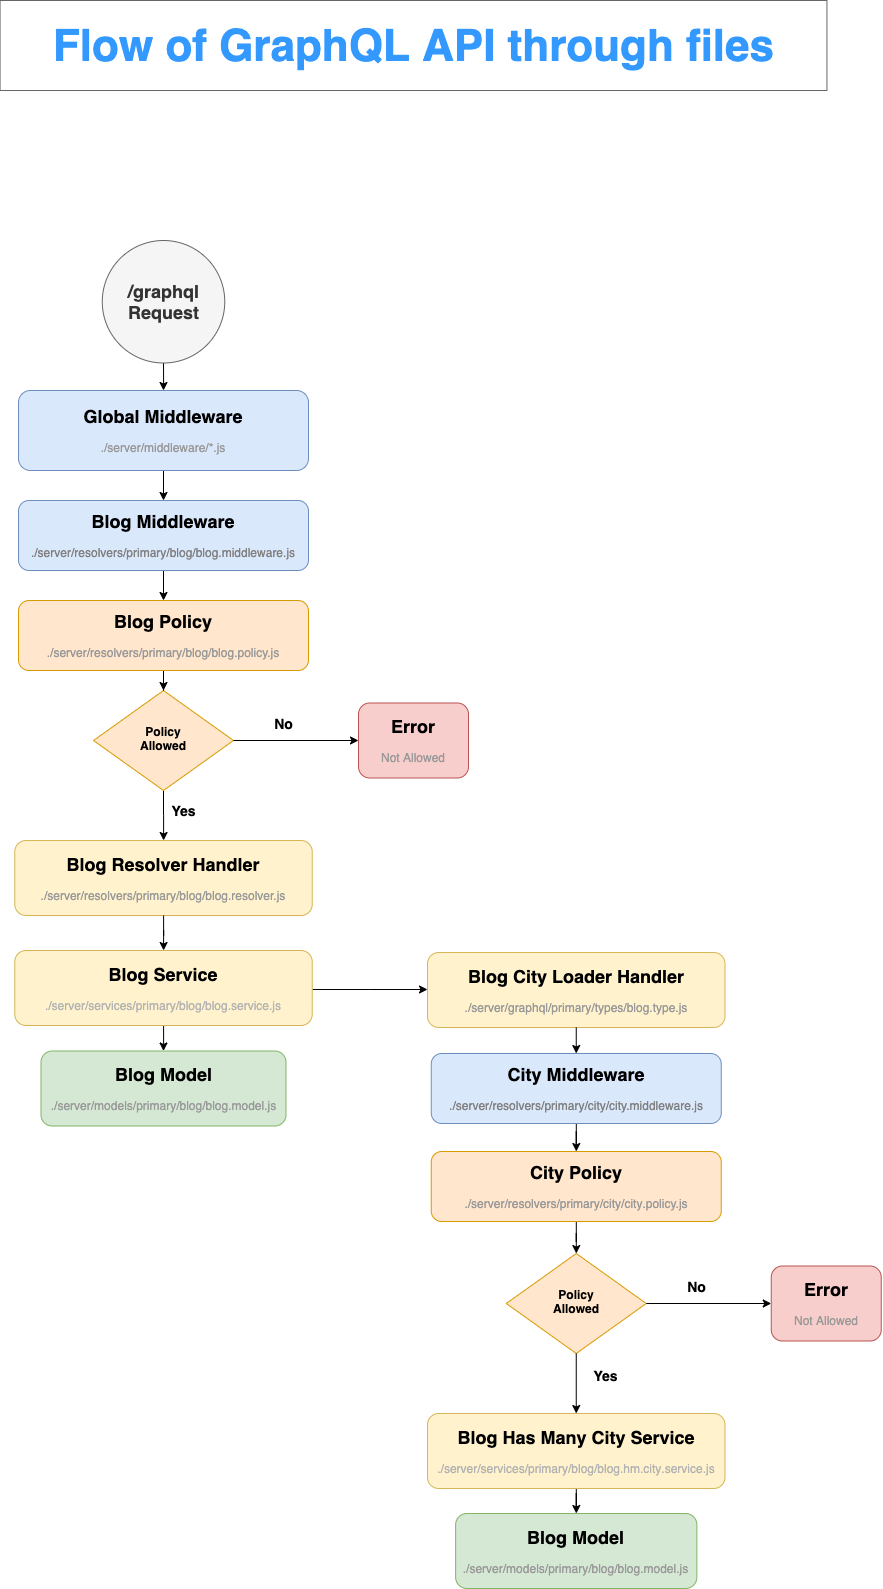

The diagram above was exported from draw.io. Its source (the exported page's mxGraphModel, read from the mxfile embedded in the PNG):
<mxGraphModel dx="1106" dy="1999" grid="1" gridSize="10" guides="1" tooltips="1" connect="1" arrows="1" fold="1" page="1" pageScale="1" pageWidth="827" pageHeight="1169" math="0" shadow="0">
  <root>
    <mxCell id="WIyWlLk6GJQsqaUBKTNV-0" />
    <mxCell id="WIyWlLk6GJQsqaUBKTNV-1" parent="WIyWlLk6GJQsqaUBKTNV-0" />
    <mxCell id="7DbpcIEE7rbwyy__eAX0-11" value="" style="edgeStyle=orthogonalEdgeStyle;rounded=0;orthogonalLoop=1;jettySize=auto;html=1;" parent="WIyWlLk6GJQsqaUBKTNV-1" source="WIyWlLk6GJQsqaUBKTNV-3" target="WIyWlLk6GJQsqaUBKTNV-7" edge="1">
      <mxGeometry relative="1" as="geometry" />
    </mxCell>
    <mxCell id="WIyWlLk6GJQsqaUBKTNV-3" value="&lt;b&gt;&lt;font style=&quot;font-size: 18px&quot;&gt;Global Middleware&lt;/font&gt;&lt;/b&gt;&lt;br&gt;&lt;br&gt;&lt;font color=&quot;#999999&quot;&gt;./server/middleware/*.js&lt;/font&gt;" style="rounded=1;whiteSpace=wrap;html=1;fontSize=12;glass=0;strokeWidth=1;shadow=0;fillColor=#dae8fc;strokeColor=#6c8ebf;" parent="WIyWlLk6GJQsqaUBKTNV-1" vertex="1">
      <mxGeometry x="260" y="110" width="290" height="80" as="geometry" />
    </mxCell>
    <mxCell id="7DbpcIEE7rbwyy__eAX0-12" value="" style="edgeStyle=orthogonalEdgeStyle;rounded=0;orthogonalLoop=1;jettySize=auto;html=1;" parent="WIyWlLk6GJQsqaUBKTNV-1" source="WIyWlLk6GJQsqaUBKTNV-7" target="7DbpcIEE7rbwyy__eAX0-0" edge="1">
      <mxGeometry relative="1" as="geometry" />
    </mxCell>
    <mxCell id="WIyWlLk6GJQsqaUBKTNV-7" value="&lt;b&gt;&lt;font style=&quot;font-size: 18px&quot;&gt;Blog Middleware&lt;/font&gt;&lt;/b&gt;&lt;br&gt;&lt;br&gt;&lt;font color=&quot;#808080&quot;&gt;./server/resolvers/primary/blog/blog.middleware.js&lt;/font&gt;" style="rounded=1;whiteSpace=wrap;html=1;fontSize=12;glass=0;strokeWidth=1;shadow=0;fillColor=#dae8fc;strokeColor=#6c8ebf;" parent="WIyWlLk6GJQsqaUBKTNV-1" vertex="1">
      <mxGeometry x="260" y="220" width="290" height="70" as="geometry" />
    </mxCell>
    <mxCell id="7DbpcIEE7rbwyy__eAX0-14" value="" style="edgeStyle=orthogonalEdgeStyle;rounded=0;orthogonalLoop=1;jettySize=auto;html=1;" parent="WIyWlLk6GJQsqaUBKTNV-1" source="WIyWlLk6GJQsqaUBKTNV-10" target="WIyWlLk6GJQsqaUBKTNV-12" edge="1">
      <mxGeometry relative="1" as="geometry" />
    </mxCell>
    <mxCell id="WIyWlLk6GJQsqaUBKTNV-10" value="&lt;b&gt;Policy&lt;br&gt;Allowed&lt;/b&gt;" style="rhombus;whiteSpace=wrap;html=1;shadow=0;fontFamily=Helvetica;fontSize=12;align=center;strokeWidth=1;spacing=6;spacingTop=-4;fillColor=#ffe6cc;strokeColor=#d79b00;" parent="WIyWlLk6GJQsqaUBKTNV-1" vertex="1">
      <mxGeometry x="335" y="410" width="140" height="100" as="geometry" />
    </mxCell>
    <mxCell id="7DbpcIEE7rbwyy__eAX0-15" value="" style="edgeStyle=orthogonalEdgeStyle;rounded=0;orthogonalLoop=1;jettySize=auto;html=1;" parent="WIyWlLk6GJQsqaUBKTNV-1" source="7DbpcIEE7rbwyy__eAX0-17" target="7DbpcIEE7rbwyy__eAX0-9" edge="1">
      <mxGeometry relative="1" as="geometry" />
    </mxCell>
    <mxCell id="WIyWlLk6GJQsqaUBKTNV-12" value="&lt;b&gt;&lt;font style=&quot;font-size: 18px&quot;&gt;Blog Resolver Handler&lt;/font&gt;&lt;/b&gt;&lt;br&gt;&lt;br&gt;&lt;font color=&quot;#999999&quot;&gt;./server/resolvers/primary/blog/blog.resolver.js&lt;/font&gt;" style="rounded=1;whiteSpace=wrap;html=1;fontSize=12;glass=0;strokeWidth=1;shadow=0;fillColor=#fff2cc;strokeColor=#d6b656;" parent="WIyWlLk6GJQsqaUBKTNV-1" vertex="1">
      <mxGeometry x="256.25" y="560" width="297.5" height="75" as="geometry" />
    </mxCell>
    <mxCell id="7DbpcIEE7rbwyy__eAX0-13" value="" style="edgeStyle=orthogonalEdgeStyle;rounded=0;orthogonalLoop=1;jettySize=auto;html=1;" parent="WIyWlLk6GJQsqaUBKTNV-1" source="7DbpcIEE7rbwyy__eAX0-0" target="WIyWlLk6GJQsqaUBKTNV-10" edge="1">
      <mxGeometry relative="1" as="geometry" />
    </mxCell>
    <mxCell id="7DbpcIEE7rbwyy__eAX0-0" value="&lt;b&gt;&lt;font style=&quot;font-size: 18px&quot;&gt;Blog Policy&lt;/font&gt;&lt;/b&gt;&lt;br&gt;&lt;br&gt;&lt;font color=&quot;#999999&quot;&gt;./server/resolvers/primary/blog/blog.policy.js&lt;/font&gt;" style="rounded=1;whiteSpace=wrap;html=1;fontSize=12;glass=0;strokeWidth=1;shadow=0;fillColor=#ffe6cc;strokeColor=#d79b00;" parent="WIyWlLk6GJQsqaUBKTNV-1" vertex="1">
      <mxGeometry x="260" y="320" width="290" height="70" as="geometry" />
    </mxCell>
    <mxCell id="7DbpcIEE7rbwyy__eAX0-10" value="" style="edgeStyle=orthogonalEdgeStyle;rounded=0;orthogonalLoop=1;jettySize=auto;html=1;" parent="WIyWlLk6GJQsqaUBKTNV-1" source="7DbpcIEE7rbwyy__eAX0-8" target="WIyWlLk6GJQsqaUBKTNV-3" edge="1">
      <mxGeometry relative="1" as="geometry" />
    </mxCell>
    <mxCell id="7DbpcIEE7rbwyy__eAX0-8" value="&lt;font style=&quot;font-size: 18px&quot;&gt;&lt;b&gt;/graphql Request&lt;/b&gt;&lt;/font&gt;" style="ellipse;whiteSpace=wrap;html=1;aspect=fixed;fillColor=#f5f5f5;strokeColor=#666666;fontColor=#333333;" parent="WIyWlLk6GJQsqaUBKTNV-1" vertex="1">
      <mxGeometry x="343.76" y="-40" width="122.5" height="122.5" as="geometry" />
    </mxCell>
    <mxCell id="7DbpcIEE7rbwyy__eAX0-9" value="&lt;b&gt;&lt;font style=&quot;font-size: 18px&quot;&gt;Blog Model&lt;/font&gt;&lt;/b&gt;&lt;br&gt;&lt;br&gt;&lt;font color=&quot;#999999&quot;&gt;./server/models/primary/blog/blog.model.js&lt;/font&gt;" style="rounded=1;whiteSpace=wrap;html=1;fontSize=12;glass=0;strokeWidth=1;shadow=0;fillColor=#d5e8d4;strokeColor=#82b366;" parent="WIyWlLk6GJQsqaUBKTNV-1" vertex="1">
      <mxGeometry x="282.5" y="770.5" width="245" height="75" as="geometry" />
    </mxCell>
    <mxCell id="dNwQBnvztuJGEQ5r6vdQ-26" style="edgeStyle=elbowEdgeStyle;rounded=0;orthogonalLoop=1;jettySize=auto;elbow=vertical;html=1;" parent="WIyWlLk6GJQsqaUBKTNV-1" source="7DbpcIEE7rbwyy__eAX0-17" target="dNwQBnvztuJGEQ5r6vdQ-5" edge="1">
      <mxGeometry relative="1" as="geometry" />
    </mxCell>
    <mxCell id="7DbpcIEE7rbwyy__eAX0-17" value="&lt;b&gt;&lt;font style=&quot;font-size: 18px&quot;&gt;Blog Service&lt;/font&gt;&lt;/b&gt;&lt;br&gt;&lt;br&gt;&lt;font color=&quot;#b3b3b3&quot;&gt;./server/services/primary/blog/blog.service.js&lt;/font&gt;" style="rounded=1;whiteSpace=wrap;html=1;fontSize=12;glass=0;strokeWidth=1;shadow=0;fillColor=#fff2cc;strokeColor=#d6b656;" parent="WIyWlLk6GJQsqaUBKTNV-1" vertex="1">
      <mxGeometry x="256.25" y="670" width="297.5" height="75" as="geometry" />
    </mxCell>
    <mxCell id="7DbpcIEE7rbwyy__eAX0-18" value="" style="edgeStyle=orthogonalEdgeStyle;rounded=0;orthogonalLoop=1;jettySize=auto;html=1;" parent="WIyWlLk6GJQsqaUBKTNV-1" source="WIyWlLk6GJQsqaUBKTNV-12" target="7DbpcIEE7rbwyy__eAX0-17" edge="1">
      <mxGeometry relative="1" as="geometry">
        <mxPoint x="405.0999999999999" y="615" as="sourcePoint" />
        <mxPoint x="401.29999999999995" y="830" as="targetPoint" />
      </mxGeometry>
    </mxCell>
    <mxCell id="7DbpcIEE7rbwyy__eAX0-20" value="" style="endArrow=classic;html=1;exitX=1;exitY=0.5;exitDx=0;exitDy=0;" parent="WIyWlLk6GJQsqaUBKTNV-1" source="WIyWlLk6GJQsqaUBKTNV-10" edge="1">
      <mxGeometry width="50" height="50" relative="1" as="geometry">
        <mxPoint x="390" y="470" as="sourcePoint" />
        <mxPoint x="600" y="460" as="targetPoint" />
      </mxGeometry>
    </mxCell>
    <mxCell id="7DbpcIEE7rbwyy__eAX0-21" value="&lt;b&gt;&lt;font style=&quot;font-size: 18px&quot;&gt;Error&lt;br&gt;&lt;/font&gt;&lt;/b&gt;&lt;br&gt;&lt;font color=&quot;#999999&quot;&gt;Not Allowed&lt;/font&gt;" style="rounded=1;whiteSpace=wrap;html=1;fontSize=12;glass=0;strokeWidth=1;shadow=0;fillColor=#f8cecc;strokeColor=#b85450;" parent="WIyWlLk6GJQsqaUBKTNV-1" vertex="1">
      <mxGeometry x="600" y="422.5" width="110" height="75" as="geometry" />
    </mxCell>
    <mxCell id="7DbpcIEE7rbwyy__eAX0-22" value="No" style="text;strokeColor=none;fillColor=none;html=1;fontSize=14;fontStyle=1;verticalAlign=middle;align=center;" parent="WIyWlLk6GJQsqaUBKTNV-1" vertex="1">
      <mxGeometry x="475" y="422.5" width="100" height="40" as="geometry" />
    </mxCell>
    <mxCell id="7DbpcIEE7rbwyy__eAX0-23" value="Yes" style="text;strokeColor=none;fillColor=none;html=1;fontSize=14;fontStyle=1;verticalAlign=middle;align=center;" parent="WIyWlLk6GJQsqaUBKTNV-1" vertex="1">
      <mxGeometry x="375" y="510" width="100" height="40" as="geometry" />
    </mxCell>
    <mxCell id="7DbpcIEE7rbwyy__eAX0-24" value="&lt;font style=&quot;font-size: 44px&quot;&gt;Flow of GraphQL API through files&lt;/font&gt;" style="text;strokeColor=#666666;fillColor=#FFFFFF;html=1;fontSize=24;fontStyle=1;verticalAlign=middle;align=center;fontColor=#3399FF;" parent="WIyWlLk6GJQsqaUBKTNV-1" vertex="1">
      <mxGeometry x="241.57" y="-280" width="826.87" height="90" as="geometry" />
    </mxCell>
    <mxCell id="dNwQBnvztuJGEQ5r6vdQ-0" value="" style="edgeStyle=orthogonalEdgeStyle;rounded=0;orthogonalLoop=1;jettySize=auto;html=1;" parent="WIyWlLk6GJQsqaUBKTNV-1" source="dNwQBnvztuJGEQ5r6vdQ-1" target="dNwQBnvztuJGEQ5r6vdQ-7" edge="1">
      <mxGeometry relative="1" as="geometry" />
    </mxCell>
    <mxCell id="dNwQBnvztuJGEQ5r6vdQ-1" value="&lt;b&gt;&lt;font style=&quot;font-size: 18px&quot;&gt;City Middleware&lt;/font&gt;&lt;/b&gt;&lt;br&gt;&lt;br&gt;&lt;font color=&quot;#808080&quot;&gt;./server/resolvers/primary/city/city.middleware.js&lt;/font&gt;" style="rounded=1;whiteSpace=wrap;html=1;fontSize=12;glass=0;strokeWidth=1;shadow=0;fillColor=#dae8fc;strokeColor=#6c8ebf;" parent="WIyWlLk6GJQsqaUBKTNV-1" vertex="1">
      <mxGeometry x="672.75" y="773" width="290" height="70" as="geometry" />
    </mxCell>
    <mxCell id="dNwQBnvztuJGEQ5r6vdQ-3" value="&lt;b&gt;Policy&lt;br&gt;Allowed&lt;/b&gt;" style="rhombus;whiteSpace=wrap;html=1;shadow=0;fontFamily=Helvetica;fontSize=12;align=center;strokeWidth=1;spacing=6;spacingTop=-4;fillColor=#ffe6cc;strokeColor=#d79b00;" parent="WIyWlLk6GJQsqaUBKTNV-1" vertex="1">
      <mxGeometry x="747.75" y="973" width="140" height="100" as="geometry" />
    </mxCell>
    <mxCell id="dNwQBnvztuJGEQ5r6vdQ-4" value="" style="edgeStyle=orthogonalEdgeStyle;rounded=0;orthogonalLoop=1;jettySize=auto;html=1;" parent="WIyWlLk6GJQsqaUBKTNV-1" source="dNwQBnvztuJGEQ5r6vdQ-9" target="dNwQBnvztuJGEQ5r6vdQ-8" edge="1">
      <mxGeometry relative="1" as="geometry" />
    </mxCell>
    <mxCell id="dNwQBnvztuJGEQ5r6vdQ-5" value="&lt;b&gt;&lt;font style=&quot;font-size: 18px&quot;&gt;Blog City Loader Handler&lt;/font&gt;&lt;/b&gt;&lt;br&gt;&lt;br&gt;&lt;font color=&quot;#999999&quot;&gt;./server/graphql/primary/types/blog&lt;/font&gt;&lt;font color=&quot;#999999&quot;&gt;.type.js&lt;/font&gt;" style="rounded=1;whiteSpace=wrap;html=1;fontSize=12;glass=0;strokeWidth=1;shadow=0;fillColor=#fff2cc;strokeColor=#d6b656;" parent="WIyWlLk6GJQsqaUBKTNV-1" vertex="1">
      <mxGeometry x="669" y="672" width="297.5" height="75" as="geometry" />
    </mxCell>
    <mxCell id="dNwQBnvztuJGEQ5r6vdQ-6" value="" style="edgeStyle=orthogonalEdgeStyle;rounded=0;orthogonalLoop=1;jettySize=auto;html=1;" parent="WIyWlLk6GJQsqaUBKTNV-1" source="dNwQBnvztuJGEQ5r6vdQ-7" target="dNwQBnvztuJGEQ5r6vdQ-3" edge="1">
      <mxGeometry relative="1" as="geometry" />
    </mxCell>
    <mxCell id="dNwQBnvztuJGEQ5r6vdQ-7" value="&lt;b&gt;&lt;font style=&quot;font-size: 18px&quot;&gt;City Policy&lt;/font&gt;&lt;/b&gt;&lt;br&gt;&lt;br&gt;&lt;font color=&quot;#999999&quot;&gt;./server/resolvers/primary/city/city&lt;/font&gt;&lt;font color=&quot;#999999&quot;&gt;.policy.js&lt;/font&gt;" style="rounded=1;whiteSpace=wrap;html=1;fontSize=12;glass=0;strokeWidth=1;shadow=0;fillColor=#ffe6cc;strokeColor=#d79b00;" parent="WIyWlLk6GJQsqaUBKTNV-1" vertex="1">
      <mxGeometry x="672.75" y="871" width="290" height="70" as="geometry" />
    </mxCell>
    <mxCell id="dNwQBnvztuJGEQ5r6vdQ-8" value="&lt;b&gt;&lt;font style=&quot;font-size: 18px&quot;&gt;Blog Model&lt;/font&gt;&lt;/b&gt;&lt;br&gt;&lt;br&gt;&lt;font color=&quot;#999999&quot;&gt;./server/models/primary/blog/blog.model.js&lt;/font&gt;" style="rounded=1;whiteSpace=wrap;html=1;fontSize=12;glass=0;strokeWidth=1;shadow=0;fillColor=#d5e8d4;strokeColor=#82b366;" parent="WIyWlLk6GJQsqaUBKTNV-1" vertex="1">
      <mxGeometry x="697.13" y="1233" width="241.25" height="75" as="geometry" />
    </mxCell>
    <mxCell id="dNwQBnvztuJGEQ5r6vdQ-9" value="&lt;b&gt;&lt;font style=&quot;font-size: 18px&quot;&gt;Blog Has Many City Service&lt;/font&gt;&lt;/b&gt;&lt;br&gt;&lt;br&gt;&lt;font color=&quot;#b3b3b3&quot;&gt;./server/services/primary/blog/blog.hm.city&lt;/font&gt;&lt;font color=&quot;#b3b3b3&quot;&gt;.service.js&lt;/font&gt;" style="rounded=1;whiteSpace=wrap;html=1;fontSize=12;glass=0;strokeWidth=1;shadow=0;fillColor=#fff2cc;strokeColor=#d6b656;" parent="WIyWlLk6GJQsqaUBKTNV-1" vertex="1">
      <mxGeometry x="669" y="1133" width="297.5" height="75" as="geometry" />
    </mxCell>
    <mxCell id="dNwQBnvztuJGEQ5r6vdQ-11" value="" style="endArrow=classic;html=1;exitX=1;exitY=0.5;exitDx=0;exitDy=0;" parent="WIyWlLk6GJQsqaUBKTNV-1" source="dNwQBnvztuJGEQ5r6vdQ-3" edge="1">
      <mxGeometry width="50" height="50" relative="1" as="geometry">
        <mxPoint x="802.75" y="1033" as="sourcePoint" />
        <mxPoint x="1012.75" y="1023" as="targetPoint" />
      </mxGeometry>
    </mxCell>
    <mxCell id="dNwQBnvztuJGEQ5r6vdQ-12" value="&lt;b&gt;&lt;font style=&quot;font-size: 18px&quot;&gt;Error&lt;br&gt;&lt;/font&gt;&lt;/b&gt;&lt;br&gt;&lt;font color=&quot;#999999&quot;&gt;Not Allowed&lt;/font&gt;" style="rounded=1;whiteSpace=wrap;html=1;fontSize=12;glass=0;strokeWidth=1;shadow=0;fillColor=#f8cecc;strokeColor=#b85450;" parent="WIyWlLk6GJQsqaUBKTNV-1" vertex="1">
      <mxGeometry x="1012.75" y="985.5" width="110" height="75" as="geometry" />
    </mxCell>
    <mxCell id="dNwQBnvztuJGEQ5r6vdQ-13" value="No" style="text;strokeColor=none;fillColor=none;html=1;fontSize=14;fontStyle=1;verticalAlign=middle;align=center;" parent="WIyWlLk6GJQsqaUBKTNV-1" vertex="1">
      <mxGeometry x="887.75" y="985.5" width="100" height="40" as="geometry" />
    </mxCell>
    <mxCell id="dNwQBnvztuJGEQ5r6vdQ-14" value="Yes" style="text;strokeColor=none;fillColor=none;html=1;fontSize=14;fontStyle=1;verticalAlign=middle;align=center;" parent="WIyWlLk6GJQsqaUBKTNV-1" vertex="1">
      <mxGeometry x="797" y="1075" width="100" height="40" as="geometry" />
    </mxCell>
    <mxCell id="dNwQBnvztuJGEQ5r6vdQ-15" value="" style="endArrow=classic;html=1;exitX=0.5;exitY=1;exitDx=0;exitDy=0;entryX=0.5;entryY=0;entryDx=0;entryDy=0;" parent="WIyWlLk6GJQsqaUBKTNV-1" source="dNwQBnvztuJGEQ5r6vdQ-5" target="dNwQBnvztuJGEQ5r6vdQ-1" edge="1">
      <mxGeometry width="50" height="50" relative="1" as="geometry">
        <mxPoint x="90" y="1377" as="sourcePoint" />
        <mxPoint x="140" y="1327" as="targetPoint" />
      </mxGeometry>
    </mxCell>
    <mxCell id="dNwQBnvztuJGEQ5r6vdQ-16" value="" style="endArrow=classic;html=1;exitX=0.5;exitY=1;exitDx=0;exitDy=0;entryX=0.5;entryY=0;entryDx=0;entryDy=0;" parent="WIyWlLk6GJQsqaUBKTNV-1" source="dNwQBnvztuJGEQ5r6vdQ-3" target="dNwQBnvztuJGEQ5r6vdQ-9" edge="1">
      <mxGeometry width="50" height="50" relative="1" as="geometry">
        <mxPoint x="820" y="967" as="sourcePoint" />
        <mxPoint x="140" y="1327" as="targetPoint" />
      </mxGeometry>
    </mxCell>
  </root>
</mxGraphModel>